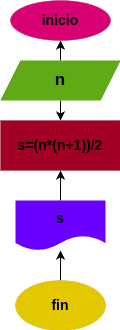

The diagram above was exported from draw.io. Its source (the exported page's mxGraphModel, read from the mxfile embedded in the PNG):
<mxGraphModel dx="576" dy="461" grid="1" gridSize="10" guides="1" tooltips="1" connect="1" arrows="1" fold="1" page="1" pageScale="1" pageWidth="827" pageHeight="1169" math="0" shadow="0">
  <root>
    <mxCell id="0" />
    <mxCell id="1" parent="0" />
    <mxCell id="2" value="&lt;font color=&quot;#000000&quot; style=&quot;font-size: 14px;&quot;&gt;&lt;b style=&quot;&quot;&gt;inicio&lt;/b&gt;&lt;/font&gt;" style="ellipse;whiteSpace=wrap;html=1;strokeWidth=0;fillColor=#d80073;fontColor=#ffffff;strokeColor=#A50040;" vertex="1" parent="1">
      <mxGeometry x="230" y="80" width="100" height="40" as="geometry" />
    </mxCell>
    <mxCell id="4" value="" style="edgeStyle=none;html=1;fontSize=14;" edge="1" parent="1" source="3" target="2">
      <mxGeometry relative="1" as="geometry" />
    </mxCell>
    <mxCell id="6" value="" style="edgeStyle=none;html=1;fontSize=17;" edge="1" parent="1" source="3" target="5">
      <mxGeometry relative="1" as="geometry" />
    </mxCell>
    <mxCell id="3" value="&lt;font color=&quot;#000000&quot; style=&quot;font-size: 17px;&quot;&gt;&lt;b&gt;n&lt;/b&gt;&lt;/font&gt;" style="shape=parallelogram;perimeter=parallelogramPerimeter;whiteSpace=wrap;html=1;fixedSize=1;strokeWidth=0;fontSize=14;fillColor=#60a917;fontColor=#ffffff;strokeColor=#2D7600;" vertex="1" parent="1">
      <mxGeometry x="220" y="140" width="120" height="40" as="geometry" />
    </mxCell>
    <mxCell id="5" value="&lt;b&gt;&lt;font color=&quot;#000000&quot;&gt;s=(n*(n+1))/2&lt;/font&gt;&lt;/b&gt;" style="whiteSpace=wrap;html=1;fontSize=14;strokeWidth=0;fillColor=#a20025;fontColor=#ffffff;strokeColor=#6F0000;" vertex="1" parent="1">
      <mxGeometry x="220" y="200" width="120" height="50" as="geometry" />
    </mxCell>
    <mxCell id="8" value="" style="edgeStyle=none;html=1;fontSize=17;" edge="1" parent="1" source="7" target="5">
      <mxGeometry relative="1" as="geometry" />
    </mxCell>
    <mxCell id="7" value="&lt;b&gt;&lt;font color=&quot;#000000&quot; style=&quot;font-size: 14px;&quot;&gt;s&lt;/font&gt;&lt;/b&gt;" style="shape=document;whiteSpace=wrap;html=1;boundedLbl=1;strokeWidth=0;fontSize=17;fillColor=#6a00ff;fontColor=#ffffff;strokeColor=#3700CC;" vertex="1" parent="1">
      <mxGeometry x="235" y="280" width="90" height="50" as="geometry" />
    </mxCell>
    <mxCell id="10" value="" style="edgeStyle=none;html=1;fontSize=17;" edge="1" parent="1" source="9" target="7">
      <mxGeometry relative="1" as="geometry" />
    </mxCell>
    <mxCell id="9" value="&lt;b&gt;&lt;font style=&quot;font-size: 14px;&quot;&gt;fin&lt;/font&gt;&lt;/b&gt;" style="ellipse;whiteSpace=wrap;html=1;strokeWidth=0;fontSize=17;fillColor=#e3c800;fontColor=#000000;strokeColor=#B09500;" vertex="1" parent="1">
      <mxGeometry x="235" y="360" width="90" height="50" as="geometry" />
    </mxCell>
  </root>
</mxGraphModel>